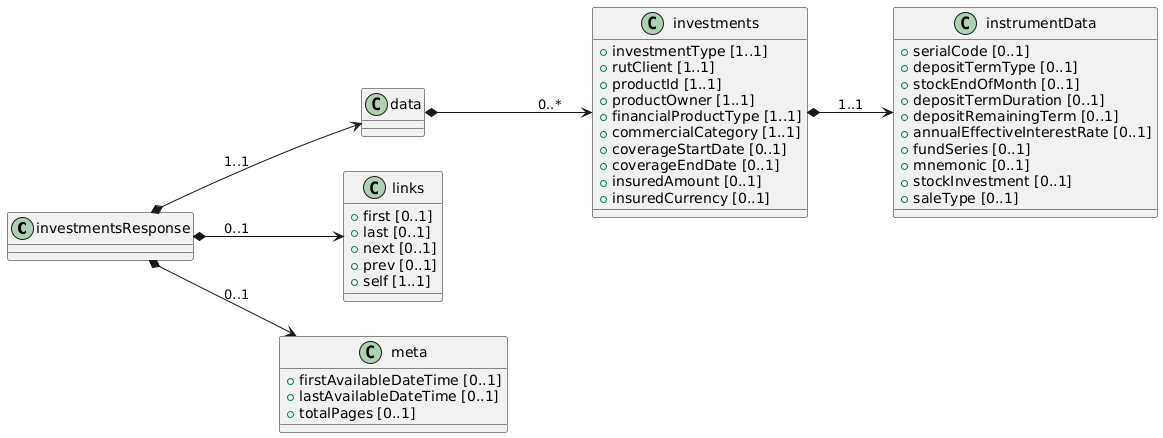

The diagram above was rendered by PlantUML. Its source (embedded in the PNG):
@startuml
left to right direction

class investmentsResponse {

}

class data {

}

class investments {
 + investmentType [1..1]
 + rutClient [1..1]
 + productId [1..1]
 + productOwner [1..1]
 + financialProductType [1..1]
 + commercialCategory [1..1]
 + coverageStartDate [0..1]
 + coverageEndDate [0..1]
 + insuredAmount [0..1]
 + insuredCurrency [0..1]
}

class instrumentData {
 + serialCode [0..1]
 + depositTermType [0..1]
 + stockEndOfMonth [0..1]
 + depositTermDuration [0..1]
 + depositRemainingTerm [0..1]
 + annualEffectiveInterestRate [0..1]
 + fundSeries [0..1]
 + mnemonic [0..1]
 + stockInvestment [0..1]
 + saleType [0..1]
}

class links {
 + first [0..1]
 + last [0..1]
 + next [0..1]
 + prev [0..1]
 + self [1..1]
}

class meta {
 + firstAvailableDateTime [0..1]
 + lastAvailableDateTime [0..1]
 + totalPages [0..1]
}

' Relaciones

investmentsResponse *--> data: "1..1"
data *--> investments : "0..*"
investments *--> instrumentData : "1..1"
investmentsResponse *--> links : "0..1"
investmentsResponse *--> meta : "0..1"
@enduml